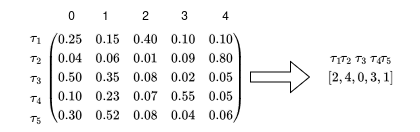

The diagram above was exported from draw.io. Its source (the exported page's mxGraphModel, read from the mxfile embedded in the PNG):
<mxGraphModel dx="782" dy="451" grid="1" gridSize="10" guides="1" tooltips="1" connect="1" arrows="1" fold="1" page="1" pageScale="1" pageWidth="827" pageHeight="1169" math="1" shadow="0">
  <root>
    <mxCell id="0" />
    <mxCell id="1" parent="0" />
    <mxCell id="g7sSsG4JaffTIqOc_6pA-2" value="\(\begin{pmatrix}&lt;br&gt;0.25 &amp;amp; 0.15 &amp;amp; 0.40 &amp;amp; 0.10 &amp;amp; 0.10\\&lt;br&gt;0.04 &amp;amp; 0.06 &amp;amp; 0.01 &amp;amp; 0.09 &amp;amp; 0.80\\&lt;br&gt;0.50 &amp;amp; 0.35 &amp;amp; 0.08 &amp;amp; 0.02 &amp;amp; 0.05\\&lt;br&gt;0.10 &amp;amp; 0.23 &amp;amp; 0.07 &amp;amp; 0.55 &amp;amp; 0.05\\&lt;br&gt;0.30 &amp;amp; 0.52 &amp;amp; 0.08 &amp;amp; 0.04 &amp;amp; 0.06&lt;br&gt;\end{pmatrix}\)" style="text;html=1;align=center;verticalAlign=middle;resizable=0;points=[];autosize=1;strokeColor=none;fillColor=none;" vertex="1" parent="1">
      <mxGeometry x="270" y="220" width="210" height="110" as="geometry" />
    </mxCell>
    <mxCell id="g7sSsG4JaffTIqOc_6pA-3" value="\(\tau_2\)" style="text;html=1;align=center;verticalAlign=middle;resizable=0;points=[];autosize=1;strokeColor=none;fillColor=none;" vertex="1" parent="1">
      <mxGeometry x="230" y="240" width="70" height="30" as="geometry" />
    </mxCell>
    <mxCell id="g7sSsG4JaffTIqOc_6pA-4" value="\(\tau_1\)" style="text;html=1;align=center;verticalAlign=middle;resizable=0;points=[];autosize=1;strokeColor=none;fillColor=none;" vertex="1" parent="1">
      <mxGeometry x="230" y="220" width="70" height="30" as="geometry" />
    </mxCell>
    <mxCell id="g7sSsG4JaffTIqOc_6pA-6" value="\(\tau_3\)" style="text;html=1;align=center;verticalAlign=middle;resizable=0;points=[];autosize=1;strokeColor=none;fillColor=none;" vertex="1" parent="1">
      <mxGeometry x="230" y="260" width="70" height="30" as="geometry" />
    </mxCell>
    <mxCell id="g7sSsG4JaffTIqOc_6pA-7" value="\(\tau_4\)" style="text;html=1;align=center;verticalAlign=middle;resizable=0;points=[];autosize=1;strokeColor=none;fillColor=none;" vertex="1" parent="1">
      <mxGeometry x="230" y="280" width="70" height="30" as="geometry" />
    </mxCell>
    <mxCell id="g7sSsG4JaffTIqOc_6pA-9" value="\(\tau_5\)" style="text;html=1;align=center;verticalAlign=middle;resizable=0;points=[];autosize=1;strokeColor=none;fillColor=none;" vertex="1" parent="1">
      <mxGeometry x="230" y="300" width="70" height="30" as="geometry" />
    </mxCell>
    <mxCell id="g7sSsG4JaffTIqOc_6pA-10" value="0" style="text;html=1;align=center;verticalAlign=middle;resizable=0;points=[];autosize=1;strokeColor=none;fillColor=none;" vertex="1" parent="1">
      <mxGeometry x="286" y="198" width="30" height="30" as="geometry" />
    </mxCell>
    <mxCell id="g7sSsG4JaffTIqOc_6pA-11" value="2" style="text;html=1;align=center;verticalAlign=middle;resizable=0;points=[];autosize=1;strokeColor=none;fillColor=none;" vertex="1" parent="1">
      <mxGeometry x="360" y="198" width="30" height="30" as="geometry" />
    </mxCell>
    <mxCell id="g7sSsG4JaffTIqOc_6pA-12" value="3" style="text;html=1;align=center;verticalAlign=middle;resizable=0;points=[];autosize=1;strokeColor=none;fillColor=none;" vertex="1" parent="1">
      <mxGeometry x="398.5" y="198" width="30" height="30" as="geometry" />
    </mxCell>
    <mxCell id="g7sSsG4JaffTIqOc_6pA-13" value="4" style="text;html=1;align=center;verticalAlign=middle;resizable=0;points=[];autosize=1;strokeColor=none;fillColor=none;" vertex="1" parent="1">
      <mxGeometry x="440" y="198" width="30" height="30" as="geometry" />
    </mxCell>
    <mxCell id="g7sSsG4JaffTIqOc_6pA-14" value="1" style="text;html=1;align=center;verticalAlign=middle;resizable=0;points=[];autosize=1;strokeColor=none;fillColor=none;" vertex="1" parent="1">
      <mxGeometry x="320" y="198" width="30" height="30" as="geometry" />
    </mxCell>
    <mxCell id="g7sSsG4JaffTIqOc_6pA-15" value="" style="shape=flexArrow;endArrow=classic;html=1;rounded=0;" edge="1" parent="1" source="g7sSsG4JaffTIqOc_6pA-2" target="g7sSsG4JaffTIqOc_6pA-16">
      <mxGeometry width="50" height="50" relative="1" as="geometry">
        <mxPoint x="500" y="290" as="sourcePoint" />
        <mxPoint x="540" y="270" as="targetPoint" />
      </mxGeometry>
    </mxCell>
    <mxCell id="g7sSsG4JaffTIqOc_6pA-16" value="\([2, 4, 0, 3, 1]\)" style="text;html=1;align=center;verticalAlign=middle;resizable=0;points=[];autosize=1;strokeColor=none;fillColor=none;" vertex="1" parent="1">
      <mxGeometry x="540" y="260" width="100" height="30" as="geometry" />
    </mxCell>
    <mxCell id="g7sSsG4JaffTIqOc_6pA-18" value="\(\tau_2\)" style="text;html=1;align=center;verticalAlign=middle;resizable=0;points=[];autosize=1;strokeColor=none;fillColor=none;" vertex="1" parent="1">
      <mxGeometry x="540" y="240" width="70" height="30" as="geometry" />
    </mxCell>
    <mxCell id="g7sSsG4JaffTIqOc_6pA-19" value="\(\tau_1\)" style="text;html=1;align=center;verticalAlign=middle;resizable=0;points=[];autosize=1;strokeColor=none;fillColor=none;" vertex="1" parent="1">
      <mxGeometry x="530" y="240" width="70" height="30" as="geometry" />
    </mxCell>
    <mxCell id="g7sSsG4JaffTIqOc_6pA-20" value="\(\tau_3\)" style="text;html=1;align=center;verticalAlign=middle;resizable=0;points=[];autosize=1;strokeColor=none;fillColor=none;" vertex="1" parent="1">
      <mxGeometry x="555" y="240" width="70" height="30" as="geometry" />
    </mxCell>
    <mxCell id="g7sSsG4JaffTIqOc_6pA-21" value="\(\tau_4\)" style="text;html=1;align=center;verticalAlign=middle;resizable=0;points=[];autosize=1;strokeColor=none;fillColor=none;" vertex="1" parent="1">
      <mxGeometry x="570" y="240" width="70" height="30" as="geometry" />
    </mxCell>
    <mxCell id="g7sSsG4JaffTIqOc_6pA-22" value="\(\tau_5\)" style="text;html=1;align=center;verticalAlign=middle;resizable=0;points=[];autosize=1;strokeColor=none;fillColor=none;" vertex="1" parent="1">
      <mxGeometry x="580" y="240" width="70" height="30" as="geometry" />
    </mxCell>
  </root>
</mxGraphModel>